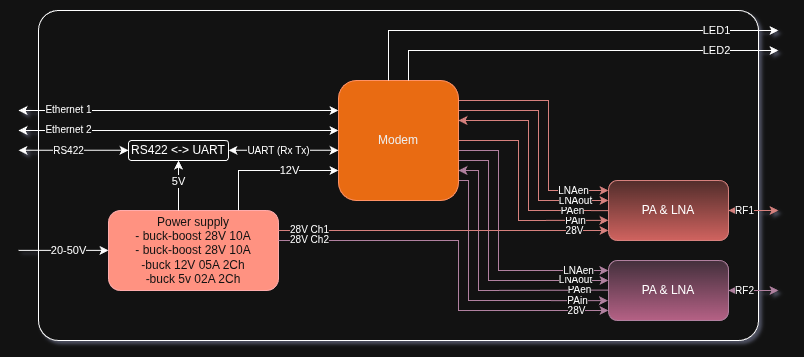

The diagram above was exported from draw.io. Its source (the exported page's mxGraphModel, read from the mxfile embedded in the PNG):
<mxGraphModel dx="1225" dy="721" grid="1" gridSize="10" guides="1" tooltips="1" connect="1" arrows="1" fold="1" page="1" pageScale="1" pageWidth="850" pageHeight="1100" math="0" shadow="0">
  <root>
    <mxCell id="0" />
    <mxCell id="1" parent="0" />
    <mxCell id="6a1_dXYJoz_Ad8SFdO_V-65" parent="1" style="rounded=1;whiteSpace=wrap;html=1;arcSize=6;" value="" vertex="1">
      <mxGeometry height="330" width="720" x="160" y="20" as="geometry" />
    </mxCell>
    <mxCell id="6a1_dXYJoz_Ad8SFdO_V-2" edge="1" parent="1" style="endArrow=classic;html=1;rounded=0;" value="">
      <mxGeometry height="50" relative="1" width="50" as="geometry">
        <mxPoint x="140" y="259.86" as="sourcePoint" />
        <mxPoint x="230" y="259.86" as="targetPoint" />
      </mxGeometry>
    </mxCell>
    <mxCell id="6a1_dXYJoz_Ad8SFdO_V-3" connectable="0" parent="6a1_dXYJoz_Ad8SFdO_V-2" style="edgeLabel;html=1;align=center;verticalAlign=middle;resizable=0;points=[];" value="20-50V" vertex="1">
      <mxGeometry relative="1" x="-0.4989" y="3" as="geometry">
        <mxPoint x="27" y="3" as="offset" />
      </mxGeometry>
    </mxCell>
    <mxCell id="6a1_dXYJoz_Ad8SFdO_V-4" parent="1" style="rounded=1;whiteSpace=wrap;html=1;fillColor=#e51400;fontColor=#ffffff;strokeColor=#B20000;" value="Power supply&lt;br&gt;- buck-boost 28V 10A&lt;br&gt;- buck-boost 28V 10A&lt;br&gt;-buck 12V 05A 2Ch&lt;br&gt;-buck 5v 02A 2Ch" vertex="1">
      <mxGeometry height="80" width="170" x="230" y="220" as="geometry" />
    </mxCell>
    <mxCell id="6a1_dXYJoz_Ad8SFdO_V-8" edge="1" parent="1" style="endArrow=classic;html=1;rounded=0;fillColor=#e6d0de;gradientColor=#d5739d;strokeColor=#996185;entryX=-0.005;entryY=0.835;entryDx=0;entryDy=0;entryPerimeter=0;" value="">
      <mxGeometry height="50" relative="1" width="50" as="geometry">
        <Array as="points">
          <mxPoint x="590" y="190" />
          <mxPoint x="590" y="310" />
        </Array>
        <mxPoint x="580" y="190" as="sourcePoint" />
        <mxPoint x="729.3999999999999" y="310.09999999999997" as="targetPoint" />
      </mxGeometry>
    </mxCell>
    <mxCell id="6a1_dXYJoz_Ad8SFdO_V-9" connectable="0" parent="6a1_dXYJoz_Ad8SFdO_V-8" style="edgeLabel;html=1;align=center;verticalAlign=middle;resizable=0;points=[];fontSize=10;" value="PAin" vertex="1">
      <mxGeometry relative="1" x="0.7" y="1" as="geometry">
        <mxPoint x="9" as="offset" />
      </mxGeometry>
    </mxCell>
    <mxCell id="6a1_dXYJoz_Ad8SFdO_V-10" edge="1" parent="1" style="endArrow=classic;html=1;rounded=0;fillColor=#e6d0de;gradientColor=#d5739d;strokeColor=#996185;exitX=0.002;exitY=0.66;exitDx=0;exitDy=0;exitPerimeter=0;" value="">
      <mxGeometry height="50" relative="1" width="50" as="geometry">
        <Array as="points">
          <mxPoint x="600" y="300" />
          <mxPoint x="600" y="180" />
        </Array>
        <mxPoint x="730.24" y="299.6" as="sourcePoint" />
        <mxPoint x="580" y="180" as="targetPoint" />
      </mxGeometry>
    </mxCell>
    <mxCell id="6a1_dXYJoz_Ad8SFdO_V-11" connectable="0" parent="6a1_dXYJoz_Ad8SFdO_V-10" style="edgeLabel;html=1;align=center;verticalAlign=middle;resizable=0;points=[];fontSize=10;" value="PAen" vertex="1">
      <mxGeometry relative="1" x="-0.71" y="-1" as="geometry">
        <mxPoint x="9" as="offset" />
      </mxGeometry>
    </mxCell>
    <mxCell id="6a1_dXYJoz_Ad8SFdO_V-12" edge="1" parent="1" style="endArrow=classic;html=1;rounded=0;fillColor=#f8cecc;gradientColor=#ea6b66;strokeColor=#b85450;entryX=-0.001;entryY=0.83;entryDx=0;entryDy=0;entryPerimeter=0;" value="">
      <mxGeometry height="50" relative="1" width="50" as="geometry">
        <Array as="points">
          <mxPoint x="640" y="150" />
          <mxPoint x="640" y="230" />
        </Array>
        <mxPoint x="580" y="150" as="sourcePoint" />
        <mxPoint x="729.8800000000001" y="229.80000000000007" as="targetPoint" />
      </mxGeometry>
    </mxCell>
    <mxCell id="6a1_dXYJoz_Ad8SFdO_V-15" connectable="0" parent="6a1_dXYJoz_Ad8SFdO_V-12" style="edgeLabel;html=1;align=center;verticalAlign=middle;resizable=0;points=[];fontSize=10;" value="PAin" vertex="1">
      <mxGeometry relative="1" x="0.6286" as="geometry">
        <mxPoint x="9" as="offset" />
      </mxGeometry>
    </mxCell>
    <mxCell id="6a1_dXYJoz_Ad8SFdO_V-13" edge="1" parent="1" style="endArrow=classic;html=1;rounded=0;fillColor=#f8cecc;gradientColor=#ea6b66;strokeColor=#b85450;exitX=0;exitY=0.668;exitDx=0;exitDy=0;exitPerimeter=0;" value="">
      <mxGeometry height="50" relative="1" width="50" as="geometry">
        <Array as="points">
          <mxPoint x="650" y="220" />
          <mxPoint x="650" y="130" />
        </Array>
        <mxPoint x="730" y="220.07999999999998" as="sourcePoint" />
        <mxPoint x="580" y="130" as="targetPoint" />
      </mxGeometry>
    </mxCell>
    <mxCell id="6a1_dXYJoz_Ad8SFdO_V-14" connectable="0" parent="6a1_dXYJoz_Ad8SFdO_V-13" style="edgeLabel;html=1;align=center;verticalAlign=middle;resizable=0;points=[];fontSize=10;" value="PAen" vertex="1">
      <mxGeometry relative="1" x="-0.59" as="geometry">
        <mxPoint x="13" as="offset" />
      </mxGeometry>
    </mxCell>
    <mxCell id="6a1_dXYJoz_Ad8SFdO_V-16" edge="1" parent="1" style="endArrow=classic;html=1;rounded=0;entryX=0;entryY=0.5;entryDx=0;entryDy=0;fillColor=#f8cecc;gradientColor=#ea6b66;strokeColor=#b85450;" value="">
      <mxGeometry height="50" relative="1" width="50" as="geometry">
        <Array as="points">
          <mxPoint x="660" y="120" />
          <mxPoint x="660" y="210" />
        </Array>
        <mxPoint x="580" y="120" as="sourcePoint" />
        <mxPoint x="730" y="210" as="targetPoint" />
      </mxGeometry>
    </mxCell>
    <mxCell id="6a1_dXYJoz_Ad8SFdO_V-17" connectable="0" parent="6a1_dXYJoz_Ad8SFdO_V-16" style="edgeLabel;html=1;align=center;verticalAlign=middle;resizable=0;points=[];fontSize=10;" value="LNAout" vertex="1">
      <mxGeometry relative="1" x="0.7191" as="geometry">
        <mxPoint as="offset" />
      </mxGeometry>
    </mxCell>
    <mxCell id="6a1_dXYJoz_Ad8SFdO_V-18" edge="1" parent="1" style="endArrow=classic;html=1;rounded=0;fillColor=#f8cecc;gradientColor=#ea6b66;strokeColor=#b85450;" value="">
      <mxGeometry height="50" relative="1" width="50" as="geometry">
        <Array as="points">
          <mxPoint x="670" y="110" />
          <mxPoint x="670" y="200" />
        </Array>
        <mxPoint x="580" y="110" as="sourcePoint" />
        <mxPoint x="730" y="200" as="targetPoint" />
      </mxGeometry>
    </mxCell>
    <mxCell id="6a1_dXYJoz_Ad8SFdO_V-19" connectable="0" parent="6a1_dXYJoz_Ad8SFdO_V-18" style="edgeLabel;html=1;align=center;verticalAlign=middle;resizable=0;points=[];fontSize=10;" value="LNAen" vertex="1">
      <mxGeometry relative="1" x="0.68" as="geometry">
        <mxPoint x="3" as="offset" />
      </mxGeometry>
    </mxCell>
    <mxCell id="6a1_dXYJoz_Ad8SFdO_V-20" edge="1" parent="1" style="endArrow=classic;html=1;rounded=0;entryX=0;entryY=0.5;entryDx=0;entryDy=0;fillColor=#e6d0de;gradientColor=#d5739d;strokeColor=#996185;" value="">
      <mxGeometry height="50" relative="1" width="50" as="geometry">
        <Array as="points">
          <mxPoint x="610" y="170" />
          <mxPoint x="610" y="290" />
        </Array>
        <mxPoint x="580" y="170" as="sourcePoint" />
        <mxPoint x="730" y="290" as="targetPoint" />
      </mxGeometry>
    </mxCell>
    <mxCell id="6a1_dXYJoz_Ad8SFdO_V-22" connectable="0" parent="6a1_dXYJoz_Ad8SFdO_V-20" style="edgeLabel;html=1;align=center;verticalAlign=middle;resizable=0;points=[];fontSize=10;" value="LNAout" vertex="1">
      <mxGeometry relative="1" x="0.75" y="1" as="geometry">
        <mxPoint as="offset" />
      </mxGeometry>
    </mxCell>
    <mxCell id="6a1_dXYJoz_Ad8SFdO_V-21" edge="1" parent="1" style="endArrow=classic;html=1;rounded=0;fillColor=#e6d0de;gradientColor=#d5739d;strokeColor=#996185;entryX=-0.001;entryY=0.334;entryDx=0;entryDy=0;entryPerimeter=0;" value="">
      <mxGeometry height="50" relative="1" width="50" as="geometry">
        <Array as="points">
          <mxPoint x="620" y="160" />
          <mxPoint x="620" y="280" />
        </Array>
        <mxPoint x="580" y="160" as="sourcePoint" />
        <mxPoint x="729.8799999999999" y="280.03999999999996" as="targetPoint" />
      </mxGeometry>
    </mxCell>
    <mxCell id="6a1_dXYJoz_Ad8SFdO_V-23" connectable="0" parent="6a1_dXYJoz_Ad8SFdO_V-21" style="edgeLabel;html=1;align=center;verticalAlign=middle;resizable=0;points=[];fontSize=10;" value="LNAen" vertex="1">
      <mxGeometry relative="1" x="0.67" as="geometry">
        <mxPoint x="14" as="offset" />
      </mxGeometry>
    </mxCell>
    <mxCell id="6a1_dXYJoz_Ad8SFdO_V-24" parent="1" style="rounded=1;whiteSpace=wrap;html=1;fillColor=#e6d0de;gradientColor=#d5739d;strokeColor=#996185;" value="PA &amp;amp; LNA" vertex="1">
      <mxGeometry height="60" width="120" x="730" y="270" as="geometry" />
    </mxCell>
    <mxCell id="6a1_dXYJoz_Ad8SFdO_V-25" parent="1" style="rounded=1;whiteSpace=wrap;html=1;fillColor=#f8cecc;gradientColor=#ea6b66;strokeColor=#b85450;" value="PA &amp;amp; LNA" vertex="1">
      <mxGeometry height="60" width="120" x="730" y="190" as="geometry" />
    </mxCell>
    <mxCell id="6a1_dXYJoz_Ad8SFdO_V-26" edge="1" parent="1" source="6a1_dXYJoz_Ad8SFdO_V-25" style="endArrow=classic;html=1;rounded=0;exitX=1;exitY=0.5;exitDx=0;exitDy=0;fillColor=#f8cecc;gradientColor=#ea6b66;strokeColor=#b85450;startArrow=classic;startFill=1;" value="">
      <mxGeometry height="50" relative="1" width="50" as="geometry">
        <mxPoint x="850" y="220" as="sourcePoint" />
        <mxPoint x="900" y="220" as="targetPoint" />
      </mxGeometry>
    </mxCell>
    <mxCell id="6a1_dXYJoz_Ad8SFdO_V-27" connectable="0" parent="6a1_dXYJoz_Ad8SFdO_V-26" style="edgeLabel;html=1;align=center;verticalAlign=middle;resizable=0;points=[];fontSize=10;" value="RF1" vertex="1">
      <mxGeometry relative="1" x="-0.3736" as="geometry">
        <mxPoint as="offset" />
      </mxGeometry>
    </mxCell>
    <mxCell id="6a1_dXYJoz_Ad8SFdO_V-28" edge="1" parent="1" source="6a1_dXYJoz_Ad8SFdO_V-24" style="endArrow=classic;html=1;rounded=0;exitX=1;exitY=0.5;exitDx=0;exitDy=0;fillColor=#e6d0de;gradientColor=#d5739d;strokeColor=#996185;startArrow=classic;startFill=1;" value="">
      <mxGeometry height="50" relative="1" width="50" as="geometry">
        <mxPoint x="850" y="290" as="sourcePoint" />
        <mxPoint x="900" y="300" as="targetPoint" />
      </mxGeometry>
    </mxCell>
    <mxCell id="6a1_dXYJoz_Ad8SFdO_V-29" connectable="0" parent="6a1_dXYJoz_Ad8SFdO_V-28" style="edgeLabel;html=1;align=center;verticalAlign=middle;resizable=0;points=[];fontSize=10;" value="RF2" vertex="1">
      <mxGeometry relative="1" x="-0.3736" as="geometry">
        <mxPoint as="offset" />
      </mxGeometry>
    </mxCell>
    <mxCell id="6a1_dXYJoz_Ad8SFdO_V-30" edge="1" parent="1" style="endArrow=classic;html=1;rounded=0;fillColor=#f8cecc;gradientColor=#ea6b66;strokeColor=#b85450;" value="">
      <mxGeometry height="50" relative="1" width="50" as="geometry">
        <mxPoint x="400" y="240" as="sourcePoint" />
        <mxPoint x="730" y="240" as="targetPoint" />
      </mxGeometry>
    </mxCell>
    <mxCell id="6a1_dXYJoz_Ad8SFdO_V-32" connectable="0" parent="6a1_dXYJoz_Ad8SFdO_V-30" style="edgeLabel;html=1;align=center;verticalAlign=middle;resizable=0;points=[];fontSize=10;" value="28V" vertex="1">
      <mxGeometry relative="1" x="0.79" as="geometry">
        <mxPoint as="offset" />
      </mxGeometry>
    </mxCell>
    <mxCell id="6a1_dXYJoz_Ad8SFdO_V-35" connectable="0" parent="6a1_dXYJoz_Ad8SFdO_V-30" style="edgeLabel;html=1;align=center;verticalAlign=middle;resizable=0;points=[];fontSize=10;" value="28V Ch1" vertex="1">
      <mxGeometry relative="1" x="-0.9175" y="1" as="geometry">
        <mxPoint x="17" as="offset" />
      </mxGeometry>
    </mxCell>
    <mxCell id="6a1_dXYJoz_Ad8SFdO_V-33" edge="1" parent="1" style="endArrow=classic;html=1;rounded=0;fillColor=#e6d0de;gradientColor=#d5739d;strokeColor=#996185;" value="">
      <mxGeometry height="50" relative="1" width="50" as="geometry">
        <Array as="points">
          <mxPoint x="580" y="250" />
          <mxPoint x="580" y="320" />
        </Array>
        <mxPoint x="400" y="250" as="sourcePoint" />
        <mxPoint x="730" y="320" as="targetPoint" />
      </mxGeometry>
    </mxCell>
    <mxCell id="6a1_dXYJoz_Ad8SFdO_V-34" connectable="0" parent="6a1_dXYJoz_Ad8SFdO_V-33" style="edgeLabel;html=1;align=center;verticalAlign=middle;resizable=0;points=[];fontSize=10;" value="28V" vertex="1">
      <mxGeometry relative="1" x="0.75" as="geometry">
        <mxPoint x="18" as="offset" />
      </mxGeometry>
    </mxCell>
    <mxCell id="6a1_dXYJoz_Ad8SFdO_V-36" connectable="0" parent="6a1_dXYJoz_Ad8SFdO_V-33" style="edgeLabel;html=1;align=center;verticalAlign=middle;resizable=0;points=[];fontSize=10;" value="28V Ch2" vertex="1">
      <mxGeometry relative="1" x="-0.8698" y="1" as="geometry">
        <mxPoint x="4" as="offset" />
      </mxGeometry>
    </mxCell>
    <mxCell id="6a1_dXYJoz_Ad8SFdO_V-38" edge="1" parent="1" style="endArrow=classic;startArrow=classic;html=1;rounded=0;" value="">
      <mxGeometry height="50" relative="1" width="50" as="geometry">
        <mxPoint x="140" y="120" as="sourcePoint" />
        <mxPoint x="460" y="120" as="targetPoint" />
      </mxGeometry>
    </mxCell>
    <mxCell id="6a1_dXYJoz_Ad8SFdO_V-39" connectable="0" parent="6a1_dXYJoz_Ad8SFdO_V-38" style="edgeLabel;html=1;align=center;verticalAlign=middle;resizable=0;points=[];fontSize=10;" value="Ethernet 1" vertex="1">
      <mxGeometry relative="1" x="-0.8268" y="1" as="geometry">
        <mxPoint x="22" as="offset" />
      </mxGeometry>
    </mxCell>
    <mxCell id="6a1_dXYJoz_Ad8SFdO_V-40" edge="1" parent="1" style="endArrow=classic;startArrow=classic;html=1;rounded=0;" value="">
      <mxGeometry height="50" relative="1" width="50" as="geometry">
        <mxPoint x="140" y="140" as="sourcePoint" />
        <mxPoint x="460" y="140" as="targetPoint" />
      </mxGeometry>
    </mxCell>
    <mxCell id="6a1_dXYJoz_Ad8SFdO_V-41" connectable="0" parent="6a1_dXYJoz_Ad8SFdO_V-40" style="edgeLabel;html=1;align=center;verticalAlign=middle;resizable=0;points=[];fontSize=10;" value="Ethernet 2" vertex="1">
      <mxGeometry relative="1" x="-0.8268" y="1" as="geometry">
        <mxPoint x="22" as="offset" />
      </mxGeometry>
    </mxCell>
    <mxCell id="6a1_dXYJoz_Ad8SFdO_V-42" parent="1" style="rounded=1;whiteSpace=wrap;html=1;" value="RS422 &amp;lt;-&amp;gt; UART" vertex="1">
      <mxGeometry height="20" width="100" x="250" y="150" as="geometry" />
    </mxCell>
    <mxCell id="6a1_dXYJoz_Ad8SFdO_V-43" edge="1" parent="1" style="endArrow=classic;startArrow=classic;html=1;rounded=0;" value="">
      <mxGeometry height="50" relative="1" width="50" as="geometry">
        <mxPoint x="140" y="159.8" as="sourcePoint" />
        <mxPoint x="250" y="159.8" as="targetPoint" />
      </mxGeometry>
    </mxCell>
    <mxCell id="6a1_dXYJoz_Ad8SFdO_V-44" connectable="0" parent="6a1_dXYJoz_Ad8SFdO_V-43" style="edgeLabel;html=1;align=center;verticalAlign=middle;resizable=0;points=[];fontSize=10;" value="RS422" vertex="1">
      <mxGeometry relative="1" x="-0.3887" y="-1" as="geometry">
        <mxPoint x="16" y="-1" as="offset" />
      </mxGeometry>
    </mxCell>
    <mxCell id="6a1_dXYJoz_Ad8SFdO_V-45" edge="1" parent="1" style="endArrow=classic;startArrow=classic;html=1;rounded=0;entryX=0;entryY=0.5;entryDx=0;entryDy=0;" value="">
      <mxGeometry height="50" relative="1" width="50" as="geometry">
        <mxPoint x="350" y="159.8" as="sourcePoint" />
        <mxPoint x="460" y="159.8" as="targetPoint" />
      </mxGeometry>
    </mxCell>
    <mxCell id="6a1_dXYJoz_Ad8SFdO_V-46" connectable="0" parent="6a1_dXYJoz_Ad8SFdO_V-45" style="edgeLabel;html=1;align=center;verticalAlign=middle;resizable=0;points=[];fontSize=10;" value="UART (Rx Tx)" vertex="1">
      <mxGeometry relative="1" x="-0.5517" as="geometry">
        <mxPoint x="25" as="offset" />
      </mxGeometry>
    </mxCell>
    <mxCell id="6a1_dXYJoz_Ad8SFdO_V-47" edge="1" parent="1" style="endArrow=classic;html=1;rounded=0;" value="">
      <mxGeometry height="50" relative="1" width="50" as="geometry">
        <mxPoint x="300" y="220" as="sourcePoint" />
        <mxPoint x="300" y="170" as="targetPoint" />
      </mxGeometry>
    </mxCell>
    <mxCell id="6a1_dXYJoz_Ad8SFdO_V-48" connectable="0" parent="6a1_dXYJoz_Ad8SFdO_V-47" style="edgeLabel;html=1;align=center;verticalAlign=middle;resizable=0;points=[];" value="5V" vertex="1">
      <mxGeometry relative="1" x="-0.0072" as="geometry">
        <mxPoint y="-5" as="offset" />
      </mxGeometry>
    </mxCell>
    <mxCell id="6a1_dXYJoz_Ad8SFdO_V-49" parent="1" style="rounded=1;whiteSpace=wrap;html=1;fillColor=#fa6800;fontColor=#000000;strokeColor=#C73500;" value="Modem" vertex="1">
      <mxGeometry height="120" width="120" x="460" y="90" as="geometry" />
    </mxCell>
    <mxCell id="6a1_dXYJoz_Ad8SFdO_V-50" edge="1" parent="1" style="endArrow=classic;html=1;rounded=0;" value="">
      <mxGeometry height="50" relative="1" width="50" as="geometry">
        <Array as="points">
          <mxPoint x="530" y="60" />
        </Array>
        <mxPoint x="530" y="90" as="sourcePoint" />
        <mxPoint x="900" y="60" as="targetPoint" />
      </mxGeometry>
    </mxCell>
    <mxCell id="6a1_dXYJoz_Ad8SFdO_V-53" connectable="0" parent="6a1_dXYJoz_Ad8SFdO_V-50" style="edgeLabel;html=1;align=center;verticalAlign=middle;resizable=0;points=[];" value="LED2" vertex="1">
      <mxGeometry relative="1" x="0.6874" as="geometry">
        <mxPoint as="offset" />
      </mxGeometry>
    </mxCell>
    <mxCell id="6a1_dXYJoz_Ad8SFdO_V-51" edge="1" parent="1" style="endArrow=classic;html=1;rounded=0;" value="">
      <mxGeometry height="50" relative="1" width="50" as="geometry">
        <Array as="points">
          <mxPoint x="510" y="40" />
        </Array>
        <mxPoint x="510" y="90" as="sourcePoint" />
        <mxPoint x="900" y="40" as="targetPoint" />
      </mxGeometry>
    </mxCell>
    <mxCell id="6a1_dXYJoz_Ad8SFdO_V-52" connectable="0" parent="6a1_dXYJoz_Ad8SFdO_V-51" style="edgeLabel;html=1;align=center;verticalAlign=middle;resizable=0;points=[];" value="LED1" vertex="1">
      <mxGeometry relative="1" x="0.7152" as="geometry">
        <mxPoint as="offset" />
      </mxGeometry>
    </mxCell>
    <mxCell id="6a1_dXYJoz_Ad8SFdO_V-55" edge="1" parent="1" source="6a1_dXYJoz_Ad8SFdO_V-4" style="endArrow=classic;html=1;rounded=0;exitX=0.765;exitY=-0.004;exitDx=0;exitDy=0;exitPerimeter=0;" value="">
      <mxGeometry height="50" relative="1" width="50" as="geometry">
        <Array as="points">
          <mxPoint x="360" y="180" />
        </Array>
        <mxPoint x="410" y="230" as="sourcePoint" />
        <mxPoint x="460" y="180" as="targetPoint" />
      </mxGeometry>
    </mxCell>
    <mxCell id="6a1_dXYJoz_Ad8SFdO_V-56" connectable="0" parent="6a1_dXYJoz_Ad8SFdO_V-55" style="edgeLabel;html=1;align=center;verticalAlign=middle;resizable=0;points=[];" value="12V" vertex="1">
      <mxGeometry relative="1" x="0.2912" as="geometry">
        <mxPoint as="offset" />
      </mxGeometry>
    </mxCell>
  </root>
</mxGraphModel>